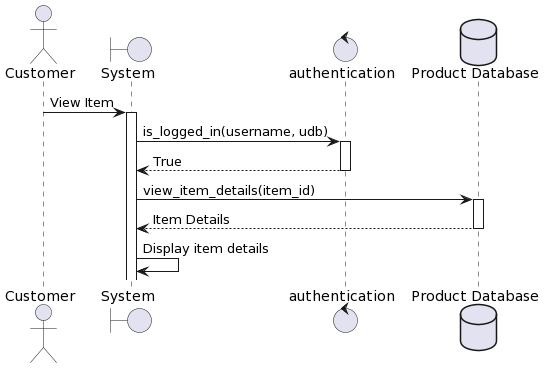

The diagram above was rendered by PlantUML. Its source (embedded in the PNG):
@startuml
actor Customer
boundary "System" as system
control "authentication" as auth 
Database "Product Database" as pdb
Customer -> system: View Item
activate system
system -> auth: is_logged_in(username, udb)
activate auth
auth --> system: True
deactivate auth
system -> pdb: view_item_details(item_id)
activate pdb
pdb --> system: Item Details
deactivate pdb
system -> system: Display item details
@enduml